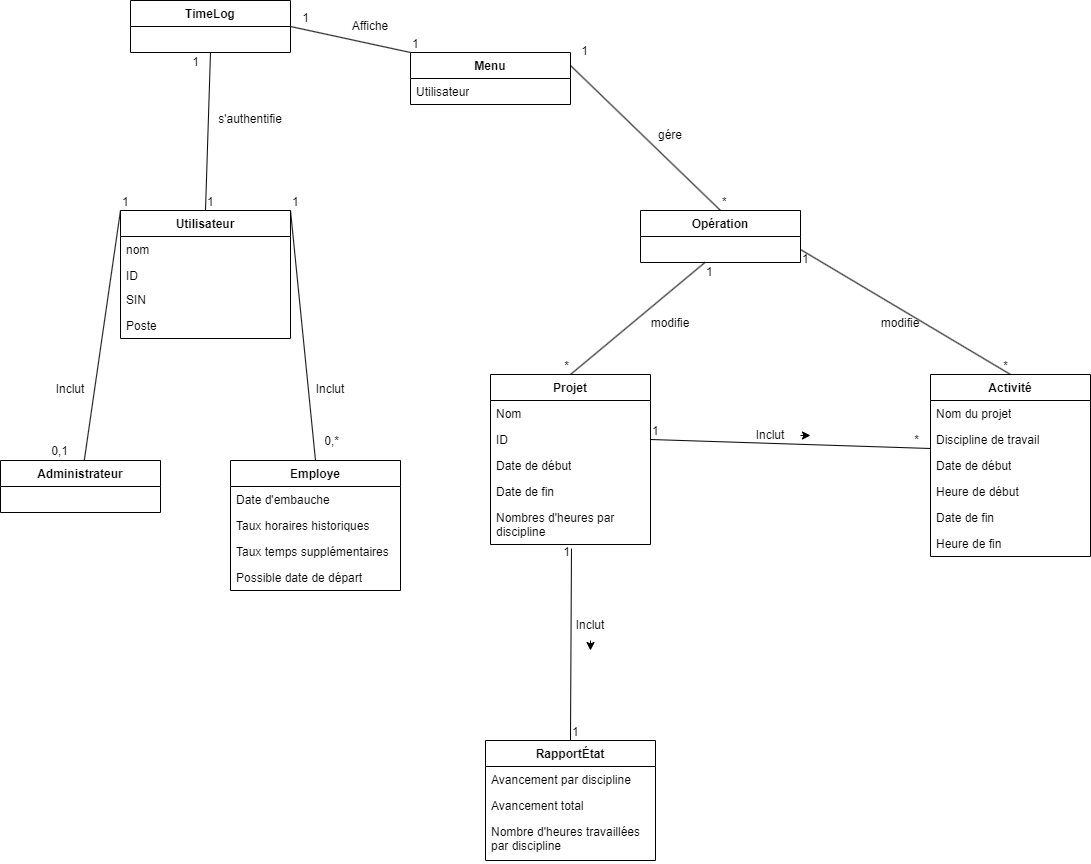

The diagram above was exported from draw.io. Its source (the exported page's mxGraphModel, read from the mxfile embedded in the PNG):
<mxGraphModel dx="2423" dy="761" grid="1" gridSize="10" guides="1" tooltips="1" connect="1" arrows="1" fold="1" page="1" pageScale="1" pageWidth="827" pageHeight="1169" math="0" shadow="0">
  <root>
    <mxCell id="0" />
    <mxCell id="1" parent="0" />
    <mxCell id="tFx5DJ1IX6ojv9RTYWd2-9" value="Utilisateur" style="swimlane;fontStyle=1;align=center;verticalAlign=top;childLayout=stackLayout;horizontal=1;startSize=26;horizontalStack=0;resizeParent=1;resizeParentMax=0;resizeLast=0;collapsible=1;marginBottom=0;whiteSpace=wrap;html=1;" parent="1" vertex="1">
      <mxGeometry x="110" y="330" width="170" height="128" as="geometry" />
    </mxCell>
    <mxCell id="tFx5DJ1IX6ojv9RTYWd2-46" value="nom" style="text;strokeColor=none;fillColor=none;align=left;verticalAlign=top;spacingLeft=4;spacingRight=4;overflow=hidden;rotatable=0;points=[[0,0.5],[1,0.5]];portConstraint=eastwest;whiteSpace=wrap;html=1;" parent="tFx5DJ1IX6ojv9RTYWd2-9" vertex="1">
      <mxGeometry y="26" width="170" height="26" as="geometry" />
    </mxCell>
    <mxCell id="tFx5DJ1IX6ojv9RTYWd2-10" value="ID" style="text;strokeColor=none;fillColor=none;align=left;verticalAlign=top;spacingLeft=4;spacingRight=4;overflow=hidden;rotatable=0;points=[[0,0.5],[1,0.5]];portConstraint=eastwest;whiteSpace=wrap;html=1;" parent="tFx5DJ1IX6ojv9RTYWd2-9" vertex="1">
      <mxGeometry y="52" width="170" height="24" as="geometry" />
    </mxCell>
    <mxCell id="tFx5DJ1IX6ojv9RTYWd2-47" value="SIN" style="text;strokeColor=none;fillColor=none;align=left;verticalAlign=top;spacingLeft=4;spacingRight=4;overflow=hidden;rotatable=0;points=[[0,0.5],[1,0.5]];portConstraint=eastwest;whiteSpace=wrap;html=1;" parent="tFx5DJ1IX6ojv9RTYWd2-9" vertex="1">
      <mxGeometry y="76" width="170" height="26" as="geometry" />
    </mxCell>
    <mxCell id="tFx5DJ1IX6ojv9RTYWd2-48" value="Poste" style="text;strokeColor=none;fillColor=none;align=left;verticalAlign=top;spacingLeft=4;spacingRight=4;overflow=hidden;rotatable=0;points=[[0,0.5],[1,0.5]];portConstraint=eastwest;whiteSpace=wrap;html=1;" parent="tFx5DJ1IX6ojv9RTYWd2-9" vertex="1">
      <mxGeometry y="102" width="170" height="26" as="geometry" />
    </mxCell>
    <mxCell id="tFx5DJ1IX6ojv9RTYWd2-13" value="Menu" style="swimlane;fontStyle=1;align=center;verticalAlign=top;childLayout=stackLayout;horizontal=1;startSize=26;horizontalStack=0;resizeParent=1;resizeParentMax=0;resizeLast=0;collapsible=1;marginBottom=0;whiteSpace=wrap;html=1;" parent="1" vertex="1">
      <mxGeometry x="400" y="172" width="160" height="52" as="geometry" />
    </mxCell>
    <mxCell id="tFx5DJ1IX6ojv9RTYWd2-14" value="Utilisateur" style="text;strokeColor=none;fillColor=none;align=left;verticalAlign=top;spacingLeft=4;spacingRight=4;overflow=hidden;rotatable=0;points=[[0,0.5],[1,0.5]];portConstraint=eastwest;whiteSpace=wrap;html=1;" parent="tFx5DJ1IX6ojv9RTYWd2-13" vertex="1">
      <mxGeometry y="26" width="160" height="26" as="geometry" />
    </mxCell>
    <mxCell id="tFx5DJ1IX6ojv9RTYWd2-17" value="Administrateur" style="swimlane;fontStyle=1;align=center;verticalAlign=top;childLayout=stackLayout;horizontal=1;startSize=26;horizontalStack=0;resizeParent=1;resizeParentMax=0;resizeLast=0;collapsible=1;marginBottom=0;whiteSpace=wrap;html=1;" parent="1" vertex="1">
      <mxGeometry x="-10" y="580" width="160" height="52" as="geometry" />
    </mxCell>
    <mxCell id="tFx5DJ1IX6ojv9RTYWd2-21" value="Opération" style="swimlane;fontStyle=1;align=center;verticalAlign=top;childLayout=stackLayout;horizontal=1;startSize=26;horizontalStack=0;resizeParent=1;resizeParentMax=0;resizeLast=0;collapsible=1;marginBottom=0;whiteSpace=wrap;html=1;" parent="1" vertex="1">
      <mxGeometry x="630" y="330" width="160" height="52" as="geometry" />
    </mxCell>
    <mxCell id="tFx5DJ1IX6ojv9RTYWd2-22" value="&amp;nbsp;" style="text;strokeColor=none;fillColor=none;align=left;verticalAlign=top;spacingLeft=4;spacingRight=4;overflow=hidden;rotatable=0;points=[[0,0.5],[1,0.5]];portConstraint=eastwest;whiteSpace=wrap;html=1;" parent="tFx5DJ1IX6ojv9RTYWd2-21" vertex="1">
      <mxGeometry y="26" width="160" height="26" as="geometry" />
    </mxCell>
    <mxCell id="tFx5DJ1IX6ojv9RTYWd2-29" value="TimeLog" style="swimlane;fontStyle=1;align=center;verticalAlign=top;childLayout=stackLayout;horizontal=1;startSize=26;horizontalStack=0;resizeParent=1;resizeParentMax=0;resizeLast=0;collapsible=1;marginBottom=0;whiteSpace=wrap;html=1;" parent="1" vertex="1">
      <mxGeometry x="120" y="120" width="160" height="52" as="geometry" />
    </mxCell>
    <mxCell id="tFx5DJ1IX6ojv9RTYWd2-33" value="Projet" style="swimlane;fontStyle=1;align=center;verticalAlign=top;childLayout=stackLayout;horizontal=1;startSize=26;horizontalStack=0;resizeParent=1;resizeParentMax=0;resizeLast=0;collapsible=1;marginBottom=0;whiteSpace=wrap;html=1;" parent="1" vertex="1">
      <mxGeometry x="480" y="494" width="160" height="170" as="geometry" />
    </mxCell>
    <mxCell id="QbZX00HDNRwsWCDrB1Tn-1" value="Nom" style="text;strokeColor=none;fillColor=none;align=left;verticalAlign=top;spacingLeft=4;spacingRight=4;overflow=hidden;rotatable=0;points=[[0,0.5],[1,0.5]];portConstraint=eastwest;whiteSpace=wrap;html=1;" parent="tFx5DJ1IX6ojv9RTYWd2-33" vertex="1">
      <mxGeometry y="26" width="160" height="26" as="geometry" />
    </mxCell>
    <mxCell id="tFx5DJ1IX6ojv9RTYWd2-34" value="ID" style="text;strokeColor=none;fillColor=none;align=left;verticalAlign=top;spacingLeft=4;spacingRight=4;overflow=hidden;rotatable=0;points=[[0,0.5],[1,0.5]];portConstraint=eastwest;whiteSpace=wrap;html=1;" parent="tFx5DJ1IX6ojv9RTYWd2-33" vertex="1">
      <mxGeometry y="52" width="160" height="26" as="geometry" />
    </mxCell>
    <mxCell id="QbZX00HDNRwsWCDrB1Tn-2" value="Date de début" style="text;strokeColor=none;fillColor=none;align=left;verticalAlign=top;spacingLeft=4;spacingRight=4;overflow=hidden;rotatable=0;points=[[0,0.5],[1,0.5]];portConstraint=eastwest;whiteSpace=wrap;html=1;" parent="tFx5DJ1IX6ojv9RTYWd2-33" vertex="1">
      <mxGeometry y="78" width="160" height="26" as="geometry" />
    </mxCell>
    <mxCell id="QbZX00HDNRwsWCDrB1Tn-3" value="Date de fin" style="text;strokeColor=none;fillColor=none;align=left;verticalAlign=top;spacingLeft=4;spacingRight=4;overflow=hidden;rotatable=0;points=[[0,0.5],[1,0.5]];portConstraint=eastwest;whiteSpace=wrap;html=1;" parent="tFx5DJ1IX6ojv9RTYWd2-33" vertex="1">
      <mxGeometry y="104" width="160" height="26" as="geometry" />
    </mxCell>
    <mxCell id="QbZX00HDNRwsWCDrB1Tn-4" value="Nombres d'heures par discipline" style="text;strokeColor=none;fillColor=none;align=left;verticalAlign=top;spacingLeft=4;spacingRight=4;overflow=hidden;rotatable=0;points=[[0,0.5],[1,0.5]];portConstraint=eastwest;whiteSpace=wrap;html=1;" parent="tFx5DJ1IX6ojv9RTYWd2-33" vertex="1">
      <mxGeometry y="130" width="160" height="40" as="geometry" />
    </mxCell>
    <mxCell id="tFx5DJ1IX6ojv9RTYWd2-37" value="Activité" style="swimlane;fontStyle=1;align=center;verticalAlign=top;childLayout=stackLayout;horizontal=1;startSize=26;horizontalStack=0;resizeParent=1;resizeParentMax=0;resizeLast=0;collapsible=1;marginBottom=0;whiteSpace=wrap;html=1;" parent="1" vertex="1">
      <mxGeometry x="920" y="494" width="160" height="182" as="geometry" />
    </mxCell>
    <mxCell id="tFx5DJ1IX6ojv9RTYWd2-38" value="Nom du projet" style="text;strokeColor=none;fillColor=none;align=left;verticalAlign=top;spacingLeft=4;spacingRight=4;overflow=hidden;rotatable=0;points=[[0,0.5],[1,0.5]];portConstraint=eastwest;whiteSpace=wrap;html=1;" parent="tFx5DJ1IX6ojv9RTYWd2-37" vertex="1">
      <mxGeometry y="26" width="160" height="26" as="geometry" />
    </mxCell>
    <mxCell id="QbZX00HDNRwsWCDrB1Tn-19" value="Discipline de travail" style="text;strokeColor=none;fillColor=none;align=left;verticalAlign=top;spacingLeft=4;spacingRight=4;overflow=hidden;rotatable=0;points=[[0,0.5],[1,0.5]];portConstraint=eastwest;whiteSpace=wrap;html=1;" parent="tFx5DJ1IX6ojv9RTYWd2-37" vertex="1">
      <mxGeometry y="52" width="160" height="26" as="geometry" />
    </mxCell>
    <mxCell id="QbZX00HDNRwsWCDrB1Tn-24" value="Date de début" style="text;strokeColor=none;fillColor=none;align=left;verticalAlign=top;spacingLeft=4;spacingRight=4;overflow=hidden;rotatable=0;points=[[0,0.5],[1,0.5]];portConstraint=eastwest;whiteSpace=wrap;html=1;" parent="tFx5DJ1IX6ojv9RTYWd2-37" vertex="1">
      <mxGeometry y="78" width="160" height="26" as="geometry" />
    </mxCell>
    <mxCell id="QbZX00HDNRwsWCDrB1Tn-23" value="Heure de début" style="text;strokeColor=none;fillColor=none;align=left;verticalAlign=top;spacingLeft=4;spacingRight=4;overflow=hidden;rotatable=0;points=[[0,0.5],[1,0.5]];portConstraint=eastwest;whiteSpace=wrap;html=1;" parent="tFx5DJ1IX6ojv9RTYWd2-37" vertex="1">
      <mxGeometry y="104" width="160" height="26" as="geometry" />
    </mxCell>
    <mxCell id="QbZX00HDNRwsWCDrB1Tn-20" value="Date de fin" style="text;strokeColor=none;fillColor=none;align=left;verticalAlign=top;spacingLeft=4;spacingRight=4;overflow=hidden;rotatable=0;points=[[0,0.5],[1,0.5]];portConstraint=eastwest;whiteSpace=wrap;html=1;" parent="tFx5DJ1IX6ojv9RTYWd2-37" vertex="1">
      <mxGeometry y="130" width="160" height="26" as="geometry" />
    </mxCell>
    <mxCell id="QbZX00HDNRwsWCDrB1Tn-25" value="Heure de fin" style="text;strokeColor=none;fillColor=none;align=left;verticalAlign=top;spacingLeft=4;spacingRight=4;overflow=hidden;rotatable=0;points=[[0,0.5],[1,0.5]];portConstraint=eastwest;whiteSpace=wrap;html=1;" parent="tFx5DJ1IX6ojv9RTYWd2-37" vertex="1">
      <mxGeometry y="156" width="160" height="26" as="geometry" />
    </mxCell>
    <mxCell id="tFx5DJ1IX6ojv9RTYWd2-41" value="RapportÉtat" style="swimlane;fontStyle=1;align=center;verticalAlign=top;childLayout=stackLayout;horizontal=1;startSize=26;horizontalStack=0;resizeParent=1;resizeParentMax=0;resizeLast=0;collapsible=1;marginBottom=0;whiteSpace=wrap;html=1;" parent="1" vertex="1">
      <mxGeometry x="475" y="860" width="170" height="120" as="geometry" />
    </mxCell>
    <mxCell id="tFx5DJ1IX6ojv9RTYWd2-42" value="Avancement par discipline" style="text;strokeColor=none;fillColor=none;align=left;verticalAlign=top;spacingLeft=4;spacingRight=4;overflow=hidden;rotatable=0;points=[[0,0.5],[1,0.5]];portConstraint=eastwest;whiteSpace=wrap;html=1;" parent="tFx5DJ1IX6ojv9RTYWd2-41" vertex="1">
      <mxGeometry y="26" width="170" height="26" as="geometry" />
    </mxCell>
    <mxCell id="QbZX00HDNRwsWCDrB1Tn-17" value="Avancement total" style="text;strokeColor=none;fillColor=none;align=left;verticalAlign=top;spacingLeft=4;spacingRight=4;overflow=hidden;rotatable=0;points=[[0,0.5],[1,0.5]];portConstraint=eastwest;whiteSpace=wrap;html=1;" parent="tFx5DJ1IX6ojv9RTYWd2-41" vertex="1">
      <mxGeometry y="52" width="170" height="26" as="geometry" />
    </mxCell>
    <mxCell id="QbZX00HDNRwsWCDrB1Tn-18" value="Nombre d'heures travaillées par discipline" style="text;strokeColor=none;fillColor=none;align=left;verticalAlign=top;spacingLeft=4;spacingRight=4;overflow=hidden;rotatable=0;points=[[0,0.5],[1,0.5]];portConstraint=eastwest;whiteSpace=wrap;html=1;" parent="tFx5DJ1IX6ojv9RTYWd2-41" vertex="1">
      <mxGeometry y="78" width="170" height="42" as="geometry" />
    </mxCell>
    <mxCell id="tFx5DJ1IX6ojv9RTYWd2-49" value="Employe" style="swimlane;fontStyle=1;align=center;verticalAlign=top;childLayout=stackLayout;horizontal=1;startSize=26;horizontalStack=0;resizeParent=1;resizeParentMax=0;resizeLast=0;collapsible=1;marginBottom=0;whiteSpace=wrap;html=1;" parent="1" vertex="1">
      <mxGeometry x="220" y="580" width="170" height="130" as="geometry" />
    </mxCell>
    <mxCell id="tFx5DJ1IX6ojv9RTYWd2-50" value="Date d'embauche" style="text;strokeColor=none;fillColor=none;align=left;verticalAlign=top;spacingLeft=4;spacingRight=4;overflow=hidden;rotatable=0;points=[[0,0.5],[1,0.5]];portConstraint=eastwest;whiteSpace=wrap;html=1;" parent="tFx5DJ1IX6ojv9RTYWd2-49" vertex="1">
      <mxGeometry y="26" width="170" height="26" as="geometry" />
    </mxCell>
    <mxCell id="tFx5DJ1IX6ojv9RTYWd2-18" value="Taux horaires historiques" style="text;strokeColor=none;fillColor=none;align=left;verticalAlign=top;spacingLeft=4;spacingRight=4;overflow=hidden;rotatable=0;points=[[0,0.5],[1,0.5]];portConstraint=eastwest;whiteSpace=wrap;html=1;" parent="tFx5DJ1IX6ojv9RTYWd2-49" vertex="1">
      <mxGeometry y="52" width="170" height="26" as="geometry" />
    </mxCell>
    <mxCell id="tFx5DJ1IX6ojv9RTYWd2-55" value="Taux temps supplémentaires" style="text;strokeColor=none;fillColor=none;align=left;verticalAlign=top;spacingLeft=4;spacingRight=4;overflow=hidden;rotatable=0;points=[[0,0.5],[1,0.5]];portConstraint=eastwest;whiteSpace=wrap;html=1;" parent="tFx5DJ1IX6ojv9RTYWd2-49" vertex="1">
      <mxGeometry y="78" width="170" height="26" as="geometry" />
    </mxCell>
    <mxCell id="tFx5DJ1IX6ojv9RTYWd2-54" value="Possible date de départ" style="text;strokeColor=none;fillColor=none;align=left;verticalAlign=top;spacingLeft=4;spacingRight=4;overflow=hidden;rotatable=0;points=[[0,0.5],[1,0.5]];portConstraint=eastwest;whiteSpace=wrap;html=1;" parent="tFx5DJ1IX6ojv9RTYWd2-49" vertex="1">
      <mxGeometry y="104" width="170" height="26" as="geometry" />
    </mxCell>
    <mxCell id="QbZX00HDNRwsWCDrB1Tn-26" value="" style="endArrow=none;html=1;rounded=0;entryX=0;entryY=0.846;entryDx=0;entryDy=0;entryPerimeter=0;exitX=1;exitY=0.5;exitDx=0;exitDy=0;" parent="1" source="tFx5DJ1IX6ojv9RTYWd2-34" target="QbZX00HDNRwsWCDrB1Tn-19" edge="1">
      <mxGeometry relative="1" as="geometry">
        <mxPoint x="350" y="590" as="sourcePoint" />
        <mxPoint x="510" y="590" as="targetPoint" />
      </mxGeometry>
    </mxCell>
    <mxCell id="QbZX00HDNRwsWCDrB1Tn-27" value="1" style="resizable=0;html=1;whiteSpace=wrap;align=left;verticalAlign=bottom;" parent="QbZX00HDNRwsWCDrB1Tn-26" connectable="0" vertex="1">
      <mxGeometry x="-1" relative="1" as="geometry" />
    </mxCell>
    <mxCell id="QbZX00HDNRwsWCDrB1Tn-28" value="*" style="resizable=0;html=1;whiteSpace=wrap;align=right;verticalAlign=bottom;" parent="QbZX00HDNRwsWCDrB1Tn-26" connectable="0" vertex="1">
      <mxGeometry x="1" relative="1" as="geometry">
        <mxPoint x="-10" as="offset" />
      </mxGeometry>
    </mxCell>
    <mxCell id="QbZX00HDNRwsWCDrB1Tn-31" value="" style="endArrow=none;html=1;rounded=0;entryX=0.5;entryY=0;entryDx=0;entryDy=0;exitX=1;exitY=0;exitDx=0;exitDy=0;" parent="1" source="tFx5DJ1IX6ojv9RTYWd2-9" target="tFx5DJ1IX6ojv9RTYWd2-49" edge="1">
      <mxGeometry relative="1" as="geometry">
        <mxPoint x="650" y="569" as="sourcePoint" />
        <mxPoint x="890" y="578" as="targetPoint" />
      </mxGeometry>
    </mxCell>
    <mxCell id="QbZX00HDNRwsWCDrB1Tn-32" value="1" style="resizable=0;html=1;whiteSpace=wrap;align=left;verticalAlign=bottom;" parent="QbZX00HDNRwsWCDrB1Tn-31" connectable="0" vertex="1">
      <mxGeometry x="-1" relative="1" as="geometry" />
    </mxCell>
    <mxCell id="QbZX00HDNRwsWCDrB1Tn-33" value="0,*" style="resizable=0;html=1;whiteSpace=wrap;align=right;verticalAlign=bottom;" parent="QbZX00HDNRwsWCDrB1Tn-31" connectable="0" vertex="1">
      <mxGeometry x="1" relative="1" as="geometry">
        <mxPoint x="25" y="-10" as="offset" />
      </mxGeometry>
    </mxCell>
    <mxCell id="QbZX00HDNRwsWCDrB1Tn-34" value="" style="endArrow=none;html=1;rounded=0;exitX=0;exitY=0;exitDx=0;exitDy=0;" parent="1" source="tFx5DJ1IX6ojv9RTYWd2-9" target="tFx5DJ1IX6ojv9RTYWd2-17" edge="1">
      <mxGeometry relative="1" as="geometry">
        <mxPoint x="290" y="340" as="sourcePoint" />
        <mxPoint x="315" y="590" as="targetPoint" />
      </mxGeometry>
    </mxCell>
    <mxCell id="QbZX00HDNRwsWCDrB1Tn-35" value="1" style="resizable=0;html=1;whiteSpace=wrap;align=left;verticalAlign=bottom;" parent="QbZX00HDNRwsWCDrB1Tn-34" connectable="0" vertex="1">
      <mxGeometry x="-1" relative="1" as="geometry" />
    </mxCell>
    <mxCell id="QbZX00HDNRwsWCDrB1Tn-36" value="0,1" style="resizable=0;html=1;whiteSpace=wrap;align=right;verticalAlign=bottom;" parent="QbZX00HDNRwsWCDrB1Tn-34" connectable="0" vertex="1">
      <mxGeometry x="1" relative="1" as="geometry">
        <mxPoint x="-14" as="offset" />
      </mxGeometry>
    </mxCell>
    <mxCell id="QbZX00HDNRwsWCDrB1Tn-37" value="Inclut" style="text;html=1;align=center;verticalAlign=middle;whiteSpace=wrap;rounded=0;" parent="1" vertex="1">
      <mxGeometry x="30" y="494" width="60" height="30" as="geometry" />
    </mxCell>
    <mxCell id="QbZX00HDNRwsWCDrB1Tn-38" value="Inclut" style="text;html=1;align=center;verticalAlign=middle;whiteSpace=wrap;rounded=0;" parent="1" vertex="1">
      <mxGeometry x="290" y="494" width="60" height="30" as="geometry" />
    </mxCell>
    <mxCell id="QbZX00HDNRwsWCDrB1Tn-39" value="Inclut" style="text;html=1;align=center;verticalAlign=middle;whiteSpace=wrap;rounded=0;" parent="1" vertex="1">
      <mxGeometry x="730" y="540" width="60" height="30" as="geometry" />
    </mxCell>
    <mxCell id="QbZX00HDNRwsWCDrB1Tn-41" value="" style="endArrow=none;html=1;rounded=0;exitX=0.5;exitY=0;exitDx=0;exitDy=0;entryX=0.506;entryY=1.1;entryDx=0;entryDy=0;entryPerimeter=0;" parent="1" source="tFx5DJ1IX6ojv9RTYWd2-41" target="QbZX00HDNRwsWCDrB1Tn-4" edge="1">
      <mxGeometry relative="1" as="geometry">
        <mxPoint x="350" y="590" as="sourcePoint" />
        <mxPoint x="510" y="590" as="targetPoint" />
      </mxGeometry>
    </mxCell>
    <mxCell id="QbZX00HDNRwsWCDrB1Tn-42" value="1" style="resizable=0;html=1;whiteSpace=wrap;align=left;verticalAlign=bottom;" parent="QbZX00HDNRwsWCDrB1Tn-41" connectable="0" vertex="1">
      <mxGeometry x="-1" relative="1" as="geometry" />
    </mxCell>
    <mxCell id="QbZX00HDNRwsWCDrB1Tn-43" value="1" style="resizable=0;html=1;whiteSpace=wrap;align=right;verticalAlign=bottom;" parent="QbZX00HDNRwsWCDrB1Tn-41" connectable="0" vertex="1">
      <mxGeometry x="1" relative="1" as="geometry">
        <mxPoint y="12" as="offset" />
      </mxGeometry>
    </mxCell>
    <mxCell id="QbZX00HDNRwsWCDrB1Tn-44" value="" style="endArrow=classic;html=1;rounded=0;" parent="1" source="QbZX00HDNRwsWCDrB1Tn-39" edge="1">
      <mxGeometry width="50" height="50" relative="1" as="geometry">
        <mxPoint x="780" y="550" as="sourcePoint" />
        <mxPoint x="800" y="555" as="targetPoint" />
      </mxGeometry>
    </mxCell>
    <mxCell id="S-3uD7NNVDDgNmTrB94d-2" value="Inclut" style="text;html=1;align=center;verticalAlign=middle;whiteSpace=wrap;rounded=0;" vertex="1" parent="1">
      <mxGeometry x="550" y="730" width="60" height="30" as="geometry" />
    </mxCell>
    <mxCell id="S-3uD7NNVDDgNmTrB94d-3" value="" style="endArrow=classic;html=1;rounded=0;" edge="1" parent="1">
      <mxGeometry width="50" height="50" relative="1" as="geometry">
        <mxPoint x="580" y="760" as="sourcePoint" />
        <mxPoint x="580" y="770" as="targetPoint" />
        <Array as="points">
          <mxPoint x="579.66" y="760" />
        </Array>
      </mxGeometry>
    </mxCell>
    <mxCell id="S-3uD7NNVDDgNmTrB94d-4" value="" style="endArrow=none;html=1;rounded=0;entryX=0.5;entryY=0;entryDx=0;entryDy=0;" edge="1" parent="1" source="tFx5DJ1IX6ojv9RTYWd2-22" target="tFx5DJ1IX6ojv9RTYWd2-33">
      <mxGeometry relative="1" as="geometry">
        <mxPoint x="420" y="430" as="sourcePoint" />
        <mxPoint x="580" y="430" as="targetPoint" />
      </mxGeometry>
    </mxCell>
    <mxCell id="S-3uD7NNVDDgNmTrB94d-5" value="1" style="resizable=0;html=1;whiteSpace=wrap;align=left;verticalAlign=bottom;" connectable="0" vertex="1" parent="S-3uD7NNVDDgNmTrB94d-4">
      <mxGeometry x="-1" relative="1" as="geometry">
        <mxPoint y="18" as="offset" />
      </mxGeometry>
    </mxCell>
    <mxCell id="S-3uD7NNVDDgNmTrB94d-6" value="*" style="resizable=0;html=1;whiteSpace=wrap;align=right;verticalAlign=bottom;" connectable="0" vertex="1" parent="S-3uD7NNVDDgNmTrB94d-4">
      <mxGeometry x="1" relative="1" as="geometry" />
    </mxCell>
    <mxCell id="S-3uD7NNVDDgNmTrB94d-12" value="" style="endArrow=none;html=1;rounded=0;entryX=0.5;entryY=1;entryDx=0;entryDy=0;exitX=0.5;exitY=0;exitDx=0;exitDy=0;" edge="1" parent="1" source="tFx5DJ1IX6ojv9RTYWd2-9" target="tFx5DJ1IX6ojv9RTYWd2-29">
      <mxGeometry relative="1" as="geometry">
        <mxPoint x="420" y="430" as="sourcePoint" />
        <mxPoint x="580" y="430" as="targetPoint" />
      </mxGeometry>
    </mxCell>
    <mxCell id="S-3uD7NNVDDgNmTrB94d-13" value="1" style="resizable=0;html=1;whiteSpace=wrap;align=left;verticalAlign=bottom;" connectable="0" vertex="1" parent="S-3uD7NNVDDgNmTrB94d-12">
      <mxGeometry x="-1" relative="1" as="geometry" />
    </mxCell>
    <mxCell id="S-3uD7NNVDDgNmTrB94d-14" value="1" style="resizable=0;html=1;whiteSpace=wrap;align=right;verticalAlign=bottom;" connectable="0" vertex="1" parent="S-3uD7NNVDDgNmTrB94d-12">
      <mxGeometry x="1" relative="1" as="geometry">
        <mxPoint x="-10" y="18" as="offset" />
      </mxGeometry>
    </mxCell>
    <mxCell id="S-3uD7NNVDDgNmTrB94d-15" value="s'authentifie" style="text;html=1;align=center;verticalAlign=middle;whiteSpace=wrap;rounded=0;" vertex="1" parent="1">
      <mxGeometry x="210" y="224" width="60" height="30" as="geometry" />
    </mxCell>
    <mxCell id="S-3uD7NNVDDgNmTrB94d-16" value="modifie" style="text;html=1;align=center;verticalAlign=middle;whiteSpace=wrap;rounded=0;" vertex="1" parent="1">
      <mxGeometry x="630" y="428" width="60" height="30" as="geometry" />
    </mxCell>
    <mxCell id="S-3uD7NNVDDgNmTrB94d-17" value="modifie" style="text;html=1;align=center;verticalAlign=middle;whiteSpace=wrap;rounded=0;" vertex="1" parent="1">
      <mxGeometry x="860" y="428" width="60" height="30" as="geometry" />
    </mxCell>
    <mxCell id="S-3uD7NNVDDgNmTrB94d-18" value="" style="endArrow=none;html=1;rounded=0;entryX=0.5;entryY=0;entryDx=0;entryDy=0;exitX=1;exitY=0.5;exitDx=0;exitDy=0;" edge="1" parent="1" source="tFx5DJ1IX6ojv9RTYWd2-22" target="tFx5DJ1IX6ojv9RTYWd2-37">
      <mxGeometry relative="1" as="geometry">
        <mxPoint x="704" y="392" as="sourcePoint" />
        <mxPoint x="570" y="504" as="targetPoint" />
      </mxGeometry>
    </mxCell>
    <mxCell id="S-3uD7NNVDDgNmTrB94d-19" value="1" style="resizable=0;html=1;whiteSpace=wrap;align=left;verticalAlign=bottom;" connectable="0" vertex="1" parent="S-3uD7NNVDDgNmTrB94d-18">
      <mxGeometry x="-1" relative="1" as="geometry">
        <mxPoint y="18" as="offset" />
      </mxGeometry>
    </mxCell>
    <mxCell id="S-3uD7NNVDDgNmTrB94d-20" value="*" style="resizable=0;html=1;whiteSpace=wrap;align=right;verticalAlign=bottom;" connectable="0" vertex="1" parent="S-3uD7NNVDDgNmTrB94d-18">
      <mxGeometry x="1" relative="1" as="geometry" />
    </mxCell>
    <mxCell id="S-3uD7NNVDDgNmTrB94d-21" value="" style="endArrow=none;html=1;rounded=0;entryX=1;entryY=0.25;entryDx=0;entryDy=0;exitX=0.5;exitY=0;exitDx=0;exitDy=0;" edge="1" parent="1" source="tFx5DJ1IX6ojv9RTYWd2-21" target="tFx5DJ1IX6ojv9RTYWd2-13">
      <mxGeometry relative="1" as="geometry">
        <mxPoint x="704" y="392" as="sourcePoint" />
        <mxPoint x="570" y="504" as="targetPoint" />
      </mxGeometry>
    </mxCell>
    <mxCell id="S-3uD7NNVDDgNmTrB94d-22" value="*" style="resizable=0;html=1;whiteSpace=wrap;align=left;verticalAlign=bottom;" connectable="0" vertex="1" parent="S-3uD7NNVDDgNmTrB94d-21">
      <mxGeometry x="-1" relative="1" as="geometry">
        <mxPoint as="offset" />
      </mxGeometry>
    </mxCell>
    <mxCell id="S-3uD7NNVDDgNmTrB94d-23" value="1" style="resizable=0;html=1;whiteSpace=wrap;align=right;verticalAlign=bottom;" connectable="0" vertex="1" parent="S-3uD7NNVDDgNmTrB94d-21">
      <mxGeometry x="1" relative="1" as="geometry">
        <mxPoint x="20" y="-5" as="offset" />
      </mxGeometry>
    </mxCell>
    <mxCell id="S-3uD7NNVDDgNmTrB94d-24" value="gére" style="text;html=1;align=center;verticalAlign=middle;whiteSpace=wrap;rounded=0;" vertex="1" parent="1">
      <mxGeometry x="630" y="240" width="60" height="30" as="geometry" />
    </mxCell>
    <mxCell id="S-3uD7NNVDDgNmTrB94d-25" value="" style="endArrow=none;html=1;rounded=0;entryX=1;entryY=0.5;entryDx=0;entryDy=0;exitX=0;exitY=0;exitDx=0;exitDy=0;" edge="1" parent="1" source="tFx5DJ1IX6ojv9RTYWd2-13" target="tFx5DJ1IX6ojv9RTYWd2-29">
      <mxGeometry relative="1" as="geometry">
        <mxPoint x="720" y="340" as="sourcePoint" />
        <mxPoint x="570" y="195" as="targetPoint" />
      </mxGeometry>
    </mxCell>
    <mxCell id="S-3uD7NNVDDgNmTrB94d-26" value="1" style="resizable=0;html=1;whiteSpace=wrap;align=left;verticalAlign=bottom;" connectable="0" vertex="1" parent="S-3uD7NNVDDgNmTrB94d-25">
      <mxGeometry x="-1" relative="1" as="geometry">
        <mxPoint as="offset" />
      </mxGeometry>
    </mxCell>
    <mxCell id="S-3uD7NNVDDgNmTrB94d-27" value="1" style="resizable=0;html=1;whiteSpace=wrap;align=right;verticalAlign=bottom;" connectable="0" vertex="1" parent="S-3uD7NNVDDgNmTrB94d-25">
      <mxGeometry x="1" relative="1" as="geometry">
        <mxPoint x="20" as="offset" />
      </mxGeometry>
    </mxCell>
    <mxCell id="S-3uD7NNVDDgNmTrB94d-28" value="Affiche" style="text;html=1;align=center;verticalAlign=middle;whiteSpace=wrap;rounded=0;" vertex="1" parent="1">
      <mxGeometry x="330" y="131" width="60" height="30" as="geometry" />
    </mxCell>
  </root>
</mxGraphModel>